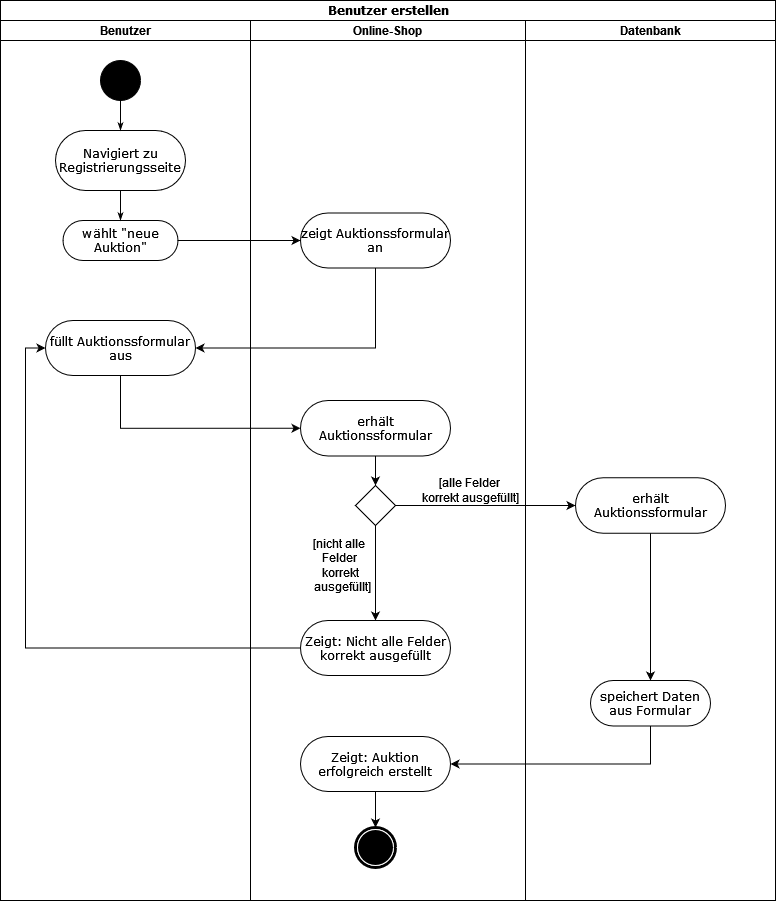

The diagram above was exported from draw.io. Its source (the exported page's mxGraphModel, read from the mxfile embedded in the PNG):
<mxGraphModel dx="1050" dy="615" grid="1" gridSize="10" guides="1" tooltips="1" connect="1" arrows="1" fold="1" page="1" pageScale="1" pageWidth="850" pageHeight="1100" background="none" math="0" shadow="0">
  <root>
    <mxCell id="0" />
    <mxCell id="1" parent="0" />
    <mxCell id="1c1d494c118603dd-1" value="Benutzer erstellen" style="swimlane;html=1;childLayout=stackLayout;startSize=20;rounded=0;shadow=0;comic=0;labelBackgroundColor=none;strokeWidth=1;fontFamily=Verdana;fontSize=12;align=center;" parent="1" vertex="1">
      <mxGeometry x="40" y="20" width="775" height="900" as="geometry" />
    </mxCell>
    <mxCell id="1c1d494c118603dd-2" value="Benutzer" style="swimlane;html=1;startSize=20;" parent="1c1d494c118603dd-1" vertex="1">
      <mxGeometry y="20" width="250" height="880" as="geometry" />
    </mxCell>
    <mxCell id="60571a20871a0731-4" value="" style="ellipse;whiteSpace=wrap;html=1;rounded=0;shadow=0;comic=0;labelBackgroundColor=none;strokeWidth=1;fillColor=#000000;fontFamily=Verdana;fontSize=12;align=center;" parent="1c1d494c118603dd-2" vertex="1">
      <mxGeometry x="100" y="40" width="40" height="40" as="geometry" />
    </mxCell>
    <mxCell id="60571a20871a0731-8" value="Navigiert zu Registrierungsseite" style="rounded=1;whiteSpace=wrap;html=1;shadow=0;comic=0;labelBackgroundColor=none;strokeWidth=1;fontFamily=Verdana;fontSize=12;align=center;arcSize=50;" parent="1c1d494c118603dd-2" vertex="1">
      <mxGeometry x="55" y="110" width="130" height="60" as="geometry" />
    </mxCell>
    <mxCell id="1c1d494c118603dd-27" style="edgeStyle=orthogonalEdgeStyle;rounded=0;html=1;labelBackgroundColor=none;startArrow=none;startFill=0;startSize=5;endArrow=classicThin;endFill=1;endSize=5;jettySize=auto;orthogonalLoop=1;strokeWidth=1;fontFamily=Verdana;fontSize=12" parent="1c1d494c118603dd-2" source="60571a20871a0731-4" target="60571a20871a0731-8" edge="1">
      <mxGeometry relative="1" as="geometry" />
    </mxCell>
    <mxCell id="aAqfZQe3h_Pv-nsiE1Jg-17" value="wählt &quot;neue Auktion&quot;" style="rounded=1;whiteSpace=wrap;html=1;shadow=0;comic=0;labelBackgroundColor=none;strokeWidth=1;fontFamily=Verdana;fontSize=12;align=center;arcSize=50;" parent="1c1d494c118603dd-2" vertex="1">
      <mxGeometry x="62.5" y="200" width="115" height="40" as="geometry" />
    </mxCell>
    <mxCell id="aAqfZQe3h_Pv-nsiE1Jg-18" style="edgeStyle=orthogonalEdgeStyle;rounded=0;html=1;labelBackgroundColor=none;startArrow=none;startFill=0;startSize=5;endArrow=classicThin;endFill=1;endSize=5;jettySize=auto;orthogonalLoop=1;strokeWidth=1;fontFamily=Verdana;fontSize=12;exitX=0.5;exitY=1;exitDx=0;exitDy=0;" parent="1c1d494c118603dd-2" source="60571a20871a0731-8" target="aAqfZQe3h_Pv-nsiE1Jg-17" edge="1">
      <mxGeometry relative="1" as="geometry">
        <mxPoint x="120" y="170" as="sourcePoint" />
      </mxGeometry>
    </mxCell>
    <mxCell id="aAqfZQe3h_Pv-nsiE1Jg-22" value="füllt&amp;nbsp;Auktionssformular aus" style="rounded=1;whiteSpace=wrap;html=1;shadow=0;comic=0;labelBackgroundColor=none;strokeWidth=1;fontFamily=Verdana;fontSize=12;align=center;arcSize=50;" parent="1c1d494c118603dd-2" vertex="1">
      <mxGeometry x="45" y="300" width="150" height="55" as="geometry" />
    </mxCell>
    <mxCell id="1c1d494c118603dd-3" value="Online-Shop&amp;nbsp;" style="swimlane;html=1;startSize=20;" parent="1c1d494c118603dd-1" vertex="1">
      <mxGeometry x="250" y="20" width="275" height="880" as="geometry" />
    </mxCell>
    <mxCell id="1c1d494c118603dd-7" value="zeigt Auktionssformular an" style="rounded=1;whiteSpace=wrap;html=1;shadow=0;comic=0;labelBackgroundColor=none;strokeWidth=1;fontFamily=Verdana;fontSize=12;align=center;arcSize=50;" parent="1c1d494c118603dd-3" vertex="1">
      <mxGeometry x="50" y="192.5" width="150" height="55" as="geometry" />
    </mxCell>
    <mxCell id="aAqfZQe3h_Pv-nsiE1Jg-28" style="edgeStyle=orthogonalEdgeStyle;rounded=0;orthogonalLoop=1;jettySize=auto;html=1;entryX=0.5;entryY=0;entryDx=0;entryDy=0;" parent="1c1d494c118603dd-3" source="aAqfZQe3h_Pv-nsiE1Jg-24" target="aAqfZQe3h_Pv-nsiE1Jg-27" edge="1">
      <mxGeometry relative="1" as="geometry" />
    </mxCell>
    <mxCell id="aAqfZQe3h_Pv-nsiE1Jg-24" value="erhält Auktionssformular" style="rounded=1;whiteSpace=wrap;html=1;shadow=0;comic=0;labelBackgroundColor=none;strokeWidth=1;fontFamily=Verdana;fontSize=12;align=center;arcSize=50;" parent="1c1d494c118603dd-3" vertex="1">
      <mxGeometry x="50" y="380" width="150" height="55.5" as="geometry" />
    </mxCell>
    <mxCell id="aAqfZQe3h_Pv-nsiE1Jg-35" style="edgeStyle=orthogonalEdgeStyle;rounded=0;orthogonalLoop=1;jettySize=auto;html=1;entryX=0.5;entryY=0;entryDx=0;entryDy=0;" parent="1c1d494c118603dd-3" source="aAqfZQe3h_Pv-nsiE1Jg-27" target="aAqfZQe3h_Pv-nsiE1Jg-34" edge="1">
      <mxGeometry relative="1" as="geometry" />
    </mxCell>
    <mxCell id="aAqfZQe3h_Pv-nsiE1Jg-27" value="" style="rhombus;whiteSpace=wrap;html=1;" parent="1c1d494c118603dd-3" vertex="1">
      <mxGeometry x="105" y="465" width="40" height="40" as="geometry" />
    </mxCell>
    <mxCell id="aAqfZQe3h_Pv-nsiE1Jg-30" value="[nicht alle&amp;nbsp;&lt;div&gt;Felder&amp;nbsp;&lt;div&gt;korrekt&lt;/div&gt;&lt;div&gt;&amp;nbsp;ausgefüllt]&lt;/div&gt;&lt;/div&gt;" style="text;html=1;align=center;verticalAlign=middle;resizable=0;points=[];autosize=1;strokeColor=none;fillColor=none;rotation=0;rounded=0;" parent="1c1d494c118603dd-3" vertex="1">
      <mxGeometry x="50" y="510" width="80" height="70" as="geometry" />
    </mxCell>
    <mxCell id="aAqfZQe3h_Pv-nsiE1Jg-31" value="[alle Felder&amp;nbsp;&lt;div&gt;&lt;div&gt;korrekt ausgefüllt]&lt;/div&gt;&lt;/div&gt;" style="text;html=1;align=center;verticalAlign=middle;resizable=0;points=[];autosize=1;strokeColor=none;fillColor=none;rotation=0;rounded=0;" parent="1c1d494c118603dd-3" vertex="1">
      <mxGeometry x="160" y="450" width="120" height="40" as="geometry" />
    </mxCell>
    <mxCell id="aAqfZQe3h_Pv-nsiE1Jg-34" value="Zeigt: Nicht alle Felder korrekt ausgefüllt" style="rounded=1;whiteSpace=wrap;html=1;shadow=0;comic=0;labelBackgroundColor=none;strokeWidth=1;fontFamily=Verdana;fontSize=12;align=center;arcSize=50;" parent="1c1d494c118603dd-3" vertex="1">
      <mxGeometry x="50" y="600" width="150" height="55" as="geometry" />
    </mxCell>
    <mxCell id="aAqfZQe3h_Pv-nsiE1Jg-49" style="edgeStyle=orthogonalEdgeStyle;rounded=0;orthogonalLoop=1;jettySize=auto;html=1;entryX=0.5;entryY=0;entryDx=0;entryDy=0;" parent="1c1d494c118603dd-3" source="aAqfZQe3h_Pv-nsiE1Jg-47" target="60571a20871a0731-5" edge="1">
      <mxGeometry relative="1" as="geometry" />
    </mxCell>
    <mxCell id="aAqfZQe3h_Pv-nsiE1Jg-47" value="Zeigt: Auktion erfolgreich erstellt" style="rounded=1;whiteSpace=wrap;html=1;shadow=0;comic=0;labelBackgroundColor=none;strokeWidth=1;fontFamily=Verdana;fontSize=12;align=center;arcSize=50;" parent="1c1d494c118603dd-3" vertex="1">
      <mxGeometry x="50" y="716" width="150" height="55" as="geometry" />
    </mxCell>
    <mxCell id="60571a20871a0731-5" value="" style="shape=mxgraph.bpmn.shape;html=1;verticalLabelPosition=bottom;labelBackgroundColor=#ffffff;verticalAlign=top;perimeter=ellipsePerimeter;outline=end;symbol=terminate;rounded=0;shadow=0;comic=0;strokeWidth=1;fontFamily=Verdana;fontSize=12;align=center;" parent="1c1d494c118603dd-3" vertex="1">
      <mxGeometry x="105" y="807" width="40" height="40" as="geometry" />
    </mxCell>
    <mxCell id="1c1d494c118603dd-4" value="Datenbank" style="swimlane;html=1;startSize=20;" parent="1c1d494c118603dd-1" vertex="1">
      <mxGeometry x="525" y="20" width="250" height="880" as="geometry" />
    </mxCell>
    <mxCell id="aAqfZQe3h_Pv-nsiE1Jg-32" value="erhält Auktionssformular" style="rounded=1;whiteSpace=wrap;html=1;shadow=0;comic=0;labelBackgroundColor=none;strokeWidth=1;fontFamily=Verdana;fontSize=12;align=center;arcSize=50;" parent="1c1d494c118603dd-4" vertex="1">
      <mxGeometry x="50" y="457.25" width="150" height="55.5" as="geometry" />
    </mxCell>
    <mxCell id="aAqfZQe3h_Pv-nsiE1Jg-40" style="edgeStyle=orthogonalEdgeStyle;rounded=0;orthogonalLoop=1;jettySize=auto;html=1;entryX=0.5;entryY=0;entryDx=0;entryDy=0;exitX=0.5;exitY=1;exitDx=0;exitDy=0;" parent="1c1d494c118603dd-4" source="aAqfZQe3h_Pv-nsiE1Jg-32" target="aAqfZQe3h_Pv-nsiE1Jg-41" edge="1">
      <mxGeometry relative="1" as="geometry">
        <mxPoint x="125" y="660" as="targetPoint" />
        <mxPoint x="125" y="580" as="sourcePoint" />
      </mxGeometry>
    </mxCell>
    <mxCell id="aAqfZQe3h_Pv-nsiE1Jg-41" value="speichert Daten aus Formular" style="rounded=1;whiteSpace=wrap;html=1;shadow=0;comic=0;labelBackgroundColor=none;strokeWidth=1;fontFamily=Verdana;fontSize=12;align=center;arcSize=50;" parent="1c1d494c118603dd-4" vertex="1">
      <mxGeometry x="65" y="660" width="120" height="45.5" as="geometry" />
    </mxCell>
    <mxCell id="aAqfZQe3h_Pv-nsiE1Jg-21" style="edgeStyle=orthogonalEdgeStyle;rounded=0;orthogonalLoop=1;jettySize=auto;html=1;entryX=0;entryY=0.5;entryDx=0;entryDy=0;" parent="1c1d494c118603dd-1" source="aAqfZQe3h_Pv-nsiE1Jg-17" target="1c1d494c118603dd-7" edge="1">
      <mxGeometry relative="1" as="geometry" />
    </mxCell>
    <mxCell id="aAqfZQe3h_Pv-nsiE1Jg-23" style="edgeStyle=orthogonalEdgeStyle;rounded=0;orthogonalLoop=1;jettySize=auto;html=1;entryX=1;entryY=0.5;entryDx=0;entryDy=0;" parent="1c1d494c118603dd-1" source="1c1d494c118603dd-7" target="aAqfZQe3h_Pv-nsiE1Jg-22" edge="1">
      <mxGeometry relative="1" as="geometry">
        <Array as="points">
          <mxPoint x="375" y="348" />
        </Array>
      </mxGeometry>
    </mxCell>
    <mxCell id="aAqfZQe3h_Pv-nsiE1Jg-25" style="edgeStyle=orthogonalEdgeStyle;rounded=0;orthogonalLoop=1;jettySize=auto;html=1;entryX=0;entryY=0.5;entryDx=0;entryDy=0;" parent="1c1d494c118603dd-1" source="aAqfZQe3h_Pv-nsiE1Jg-22" target="aAqfZQe3h_Pv-nsiE1Jg-24" edge="1">
      <mxGeometry relative="1" as="geometry">
        <Array as="points">
          <mxPoint x="120" y="428" />
        </Array>
      </mxGeometry>
    </mxCell>
    <mxCell id="aAqfZQe3h_Pv-nsiE1Jg-33" style="edgeStyle=orthogonalEdgeStyle;rounded=0;orthogonalLoop=1;jettySize=auto;html=1;entryX=0;entryY=0.5;entryDx=0;entryDy=0;exitX=1;exitY=0.5;exitDx=0;exitDy=0;" parent="1c1d494c118603dd-1" source="aAqfZQe3h_Pv-nsiE1Jg-27" target="aAqfZQe3h_Pv-nsiE1Jg-32" edge="1">
      <mxGeometry relative="1" as="geometry">
        <Array as="points">
          <mxPoint x="570" y="505" />
          <mxPoint x="570" y="505" />
        </Array>
      </mxGeometry>
    </mxCell>
    <mxCell id="aAqfZQe3h_Pv-nsiE1Jg-36" style="edgeStyle=orthogonalEdgeStyle;rounded=0;orthogonalLoop=1;jettySize=auto;html=1;entryX=0;entryY=0.5;entryDx=0;entryDy=0;" parent="1c1d494c118603dd-1" source="aAqfZQe3h_Pv-nsiE1Jg-34" target="aAqfZQe3h_Pv-nsiE1Jg-22" edge="1">
      <mxGeometry relative="1" as="geometry" />
    </mxCell>
    <mxCell id="aAqfZQe3h_Pv-nsiE1Jg-48" style="edgeStyle=orthogonalEdgeStyle;rounded=0;orthogonalLoop=1;jettySize=auto;html=1;entryX=1;entryY=0.5;entryDx=0;entryDy=0;" parent="1c1d494c118603dd-1" source="aAqfZQe3h_Pv-nsiE1Jg-41" target="aAqfZQe3h_Pv-nsiE1Jg-47" edge="1">
      <mxGeometry relative="1" as="geometry">
        <Array as="points">
          <mxPoint x="650" y="764" />
        </Array>
      </mxGeometry>
    </mxCell>
  </root>
</mxGraphModel>